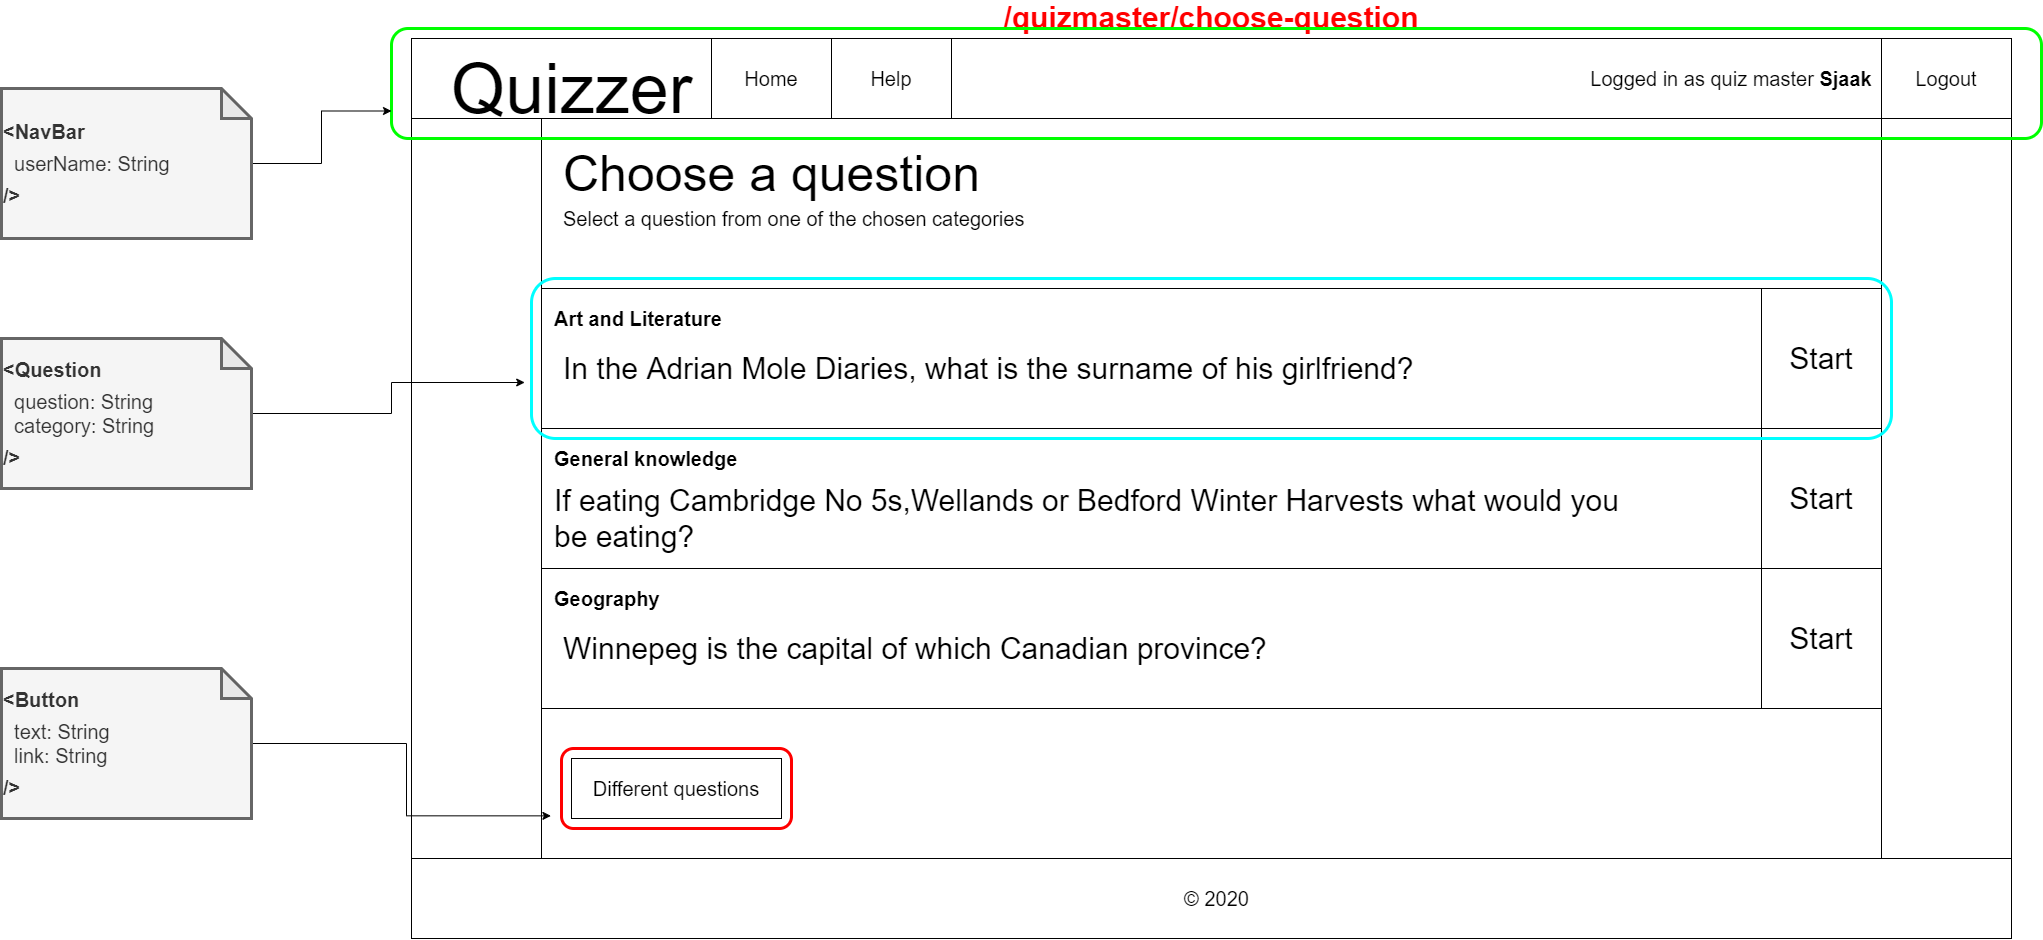

The diagram above was exported from draw.io. Its source (the exported page's mxGraphModel, read from the mxfile embedded in the PNG):
<mxGraphModel dx="3330" dy="4513" grid="1" gridSize="10" guides="1" tooltips="1" connect="1" arrows="1" fold="1" page="1" pageScale="1" pageWidth="1600" pageHeight="900" background="none" math="0" shadow="0">
  <root>
    <mxCell id="0" />
    <mxCell id="1" parent="0" />
    <mxCell id="Est8bNw1tjdF2t7d7YyS-18" value="" style="group" parent="1" vertex="1" connectable="0">
      <mxGeometry y="-2700" width="1630" height="900" as="geometry" />
    </mxCell>
    <mxCell id="2Joair-G5y-_jTYzyYtr-1" value="/quizmaster/choose-question" style="rounded=0;whiteSpace=wrap;html=1;fontStyle=1;fontSize=30;labelPosition=center;verticalLabelPosition=top;align=center;verticalAlign=bottom;fontColor=#FF0000;" parent="Est8bNw1tjdF2t7d7YyS-18" vertex="1">
      <mxGeometry width="1600" height="900" as="geometry" />
    </mxCell>
    <mxCell id="Est8bNw1tjdF2t7d7YyS-5" value="" style="rounded=0;whiteSpace=wrap;html=1;" parent="Est8bNw1tjdF2t7d7YyS-18" vertex="1">
      <mxGeometry width="1600" height="80" as="geometry" />
    </mxCell>
    <mxCell id="Est8bNw1tjdF2t7d7YyS-2" value="&lt;font style=&quot;font-size: 70px&quot;&gt;Quizzer&lt;/font&gt;" style="text;html=1;align=center;verticalAlign=middle;resizable=0;points=[];autosize=1;" parent="Est8bNw1tjdF2t7d7YyS-18" vertex="1">
      <mxGeometry x="30" y="30" width="260" height="40" as="geometry" />
    </mxCell>
    <mxCell id="Est8bNw1tjdF2t7d7YyS-9" value="" style="rounded=0;whiteSpace=wrap;html=1;" parent="Est8bNw1tjdF2t7d7YyS-18" vertex="1">
      <mxGeometry x="130" y="80" width="1340" height="740" as="geometry" />
    </mxCell>
    <mxCell id="Est8bNw1tjdF2t7d7YyS-10" value="" style="rounded=0;whiteSpace=wrap;html=1;" parent="Est8bNw1tjdF2t7d7YyS-18" vertex="1">
      <mxGeometry y="820" width="1600" height="80" as="geometry" />
    </mxCell>
    <mxCell id="Est8bNw1tjdF2t7d7YyS-11" value="&lt;font style=&quot;font-size: 20px&quot;&gt;© 2020&lt;/font&gt;" style="text;html=1;align=center;verticalAlign=middle;resizable=0;points=[];autosize=1;" parent="Est8bNw1tjdF2t7d7YyS-18" vertex="1">
      <mxGeometry x="765" y="850" width="80" height="20" as="geometry" />
    </mxCell>
    <mxCell id="Est8bNw1tjdF2t7d7YyS-15" value="Home" style="rounded=0;whiteSpace=wrap;html=1;fontSize=20;" parent="Est8bNw1tjdF2t7d7YyS-18" vertex="1">
      <mxGeometry x="300" width="120" height="80" as="geometry" />
    </mxCell>
    <mxCell id="Est8bNw1tjdF2t7d7YyS-16" value="Help" style="rounded=0;whiteSpace=wrap;html=1;fontSize=20;" parent="Est8bNw1tjdF2t7d7YyS-18" vertex="1">
      <mxGeometry x="420" width="120" height="80" as="geometry" />
    </mxCell>
    <mxCell id="x7alw233p6i9_YCFxXhZ-4" value="" style="rounded=0;whiteSpace=wrap;html=1;" parent="Est8bNw1tjdF2t7d7YyS-18" vertex="1">
      <mxGeometry x="130" y="80" width="1340" height="170" as="geometry" />
    </mxCell>
    <mxCell id="x7alw233p6i9_YCFxXhZ-3" value="&lt;span style=&quot;font-size: 20px&quot;&gt;Select a question from one of the chosen categories&lt;/span&gt;" style="text;html=1;strokeColor=none;fillColor=none;align=left;verticalAlign=middle;whiteSpace=wrap;rounded=0;" parent="Est8bNw1tjdF2t7d7YyS-18" vertex="1">
      <mxGeometry x="150" y="170" width="570" height="20" as="geometry" />
    </mxCell>
    <mxCell id="x7alw233p6i9_YCFxXhZ-2" value="&lt;span style=&quot;font-size: 50px&quot;&gt;Choose a question&lt;/span&gt;" style="text;html=1;align=left;verticalAlign=middle;resizable=0;points=[];autosize=1;" parent="Est8bNw1tjdF2t7d7YyS-18" vertex="1">
      <mxGeometry x="150" y="120" width="430" height="30" as="geometry" />
    </mxCell>
    <mxCell id="x7alw233p6i9_YCFxXhZ-52" value="" style="rounded=0;whiteSpace=wrap;html=1;align=left;" parent="Est8bNw1tjdF2t7d7YyS-18" vertex="1">
      <mxGeometry x="130" y="250" width="1340" height="140" as="geometry" />
    </mxCell>
    <mxCell id="DsuffLEDCKIPQOBBuK-f-1" value="&lt;div style=&quot;text-align: right&quot;&gt;Logged in as quiz master &lt;b&gt;Sjaak&lt;/b&gt;&lt;/div&gt;" style="text;html=1;strokeColor=none;fillColor=none;align=center;verticalAlign=middle;whiteSpace=wrap;rounded=0;fontSize=20;" parent="Est8bNw1tjdF2t7d7YyS-18" vertex="1">
      <mxGeometry x="1170" y="30" width="300" height="20" as="geometry" />
    </mxCell>
    <mxCell id="1GDmjbEbf6oPlddbmfN6-1" value="Logout" style="rounded=0;whiteSpace=wrap;html=1;fontSize=20;" parent="Est8bNw1tjdF2t7d7YyS-18" vertex="1">
      <mxGeometry x="1470" width="130" height="80" as="geometry" />
    </mxCell>
    <mxCell id="gmF-ZJu9C05U58ZQuE1g-36" value="&lt;font style=&quot;font-size: 20px&quot;&gt;Different questions&lt;/font&gt;" style="rounded=0;whiteSpace=wrap;html=1;" parent="Est8bNw1tjdF2t7d7YyS-18" vertex="1">
      <mxGeometry x="160" y="720" width="210" height="60" as="geometry" />
    </mxCell>
    <mxCell id="gmF-ZJu9C05U58ZQuE1g-46" value="&lt;span style=&quot;font-size: 20px&quot;&gt;&lt;b&gt;Art and Literature&lt;/b&gt;&lt;/span&gt;" style="text;html=1;strokeColor=none;fillColor=none;align=left;verticalAlign=middle;whiteSpace=wrap;rounded=0;" parent="Est8bNw1tjdF2t7d7YyS-18" vertex="1">
      <mxGeometry x="141" y="270" width="239" height="20" as="geometry" />
    </mxCell>
    <mxCell id="gmF-ZJu9C05U58ZQuE1g-47" value="&lt;span style=&quot;background-color: rgb(255 , 255 , 255) ; font-size: 30px&quot;&gt;In the Adrian Mole Diaries, what is the surname of his girlfriend?&lt;/span&gt;" style="text;html=1;strokeColor=none;fillColor=none;align=left;verticalAlign=middle;whiteSpace=wrap;rounded=0;fontSize=30;" parent="Est8bNw1tjdF2t7d7YyS-18" vertex="1">
      <mxGeometry x="150" y="320" width="900" height="20" as="geometry" />
    </mxCell>
    <mxCell id="gmF-ZJu9C05U58ZQuE1g-48" value="" style="rounded=0;whiteSpace=wrap;html=1;align=left;" parent="Est8bNw1tjdF2t7d7YyS-18" vertex="1">
      <mxGeometry x="130" y="390" width="1340" height="140" as="geometry" />
    </mxCell>
    <mxCell id="gmF-ZJu9C05U58ZQuE1g-49" value="If eating Cambridge No 5s,Wellands or Bedford Winter Harvests what would you be eating?" style="text;html=1;strokeColor=none;fillColor=none;align=left;verticalAlign=middle;whiteSpace=wrap;rounded=0;fontSize=30;" parent="Est8bNw1tjdF2t7d7YyS-18" vertex="1">
      <mxGeometry x="141" y="470" width="1100" height="20" as="geometry" />
    </mxCell>
    <mxCell id="gmF-ZJu9C05U58ZQuE1g-50" value="&lt;b style=&quot;font-size: 20px&quot;&gt;General knowledge&lt;/b&gt;" style="text;html=1;strokeColor=none;fillColor=none;align=left;verticalAlign=middle;whiteSpace=wrap;rounded=0;" parent="Est8bNw1tjdF2t7d7YyS-18" vertex="1">
      <mxGeometry x="141" y="410" width="239" height="20" as="geometry" />
    </mxCell>
    <mxCell id="gmF-ZJu9C05U58ZQuE1g-51" value="" style="rounded=0;whiteSpace=wrap;html=1;align=left;" parent="Est8bNw1tjdF2t7d7YyS-18" vertex="1">
      <mxGeometry x="130" y="530" width="1340" height="140" as="geometry" />
    </mxCell>
    <mxCell id="gmF-ZJu9C05U58ZQuE1g-52" value="Winnepeg is the capital of which Canadian province?" style="text;html=1;strokeColor=none;fillColor=none;align=left;verticalAlign=middle;whiteSpace=wrap;rounded=0;fontSize=30;" parent="Est8bNw1tjdF2t7d7YyS-18" vertex="1">
      <mxGeometry x="150" y="600" width="900" height="20" as="geometry" />
    </mxCell>
    <mxCell id="gmF-ZJu9C05U58ZQuE1g-53" value="&lt;b style=&quot;font-size: 20px&quot;&gt;Geography&lt;/b&gt;" style="text;html=1;strokeColor=none;fillColor=none;align=left;verticalAlign=middle;whiteSpace=wrap;rounded=0;" parent="Est8bNw1tjdF2t7d7YyS-18" vertex="1">
      <mxGeometry x="141" y="550" width="239" height="20" as="geometry" />
    </mxCell>
    <mxCell id="gmF-ZJu9C05U58ZQuE1g-54" value="Start" style="rounded=0;whiteSpace=wrap;html=1;fontSize=30;align=center;" parent="Est8bNw1tjdF2t7d7YyS-18" vertex="1">
      <mxGeometry x="1350" y="250" width="120" height="140" as="geometry" />
    </mxCell>
    <mxCell id="gmF-ZJu9C05U58ZQuE1g-55" value="Start" style="rounded=0;whiteSpace=wrap;html=1;fontSize=30;align=center;" parent="Est8bNw1tjdF2t7d7YyS-18" vertex="1">
      <mxGeometry x="1350" y="390" width="120" height="140" as="geometry" />
    </mxCell>
    <mxCell id="gmF-ZJu9C05U58ZQuE1g-56" value="Start" style="rounded=0;whiteSpace=wrap;html=1;fontSize=30;align=center;" parent="Est8bNw1tjdF2t7d7YyS-18" vertex="1">
      <mxGeometry x="1350" y="530" width="120" height="140" as="geometry" />
    </mxCell>
    <mxCell id="HQ30LPc2s5weN-7S_5sE-1" value="" style="rounded=1;whiteSpace=wrap;html=1;fillColor=none;strokeColor=#00FF00;strokeWidth=3;" vertex="1" parent="Est8bNw1tjdF2t7d7YyS-18">
      <mxGeometry x="-20" y="-10" width="1650" height="110" as="geometry" />
    </mxCell>
    <mxCell id="HQ30LPc2s5weN-7S_5sE-2" value="" style="rounded=1;whiteSpace=wrap;html=1;strokeWidth=3;fillColor=none;strokeColor=#00FFFF;" vertex="1" parent="Est8bNw1tjdF2t7d7YyS-18">
      <mxGeometry x="120" y="240" width="1360" height="160" as="geometry" />
    </mxCell>
    <mxCell id="HQ30LPc2s5weN-7S_5sE-3" value="" style="rounded=1;whiteSpace=wrap;html=1;strokeWidth=3;fillColor=none;strokeColor=#FF0000;" vertex="1" parent="Est8bNw1tjdF2t7d7YyS-18">
      <mxGeometry x="150" y="710" width="230" height="80" as="geometry" />
    </mxCell>
    <mxCell id="HQ30LPc2s5weN-7S_5sE-5" style="edgeStyle=orthogonalEdgeStyle;rounded=0;orthogonalLoop=1;jettySize=auto;html=1;entryX=0;entryY=0.75;entryDx=0;entryDy=0;" edge="1" parent="1" source="HQ30LPc2s5weN-7S_5sE-4" target="HQ30LPc2s5weN-7S_5sE-1">
      <mxGeometry relative="1" as="geometry" />
    </mxCell>
    <mxCell id="HQ30LPc2s5weN-7S_5sE-4" value="&lt;b style=&quot;font-size: 20px&quot;&gt;&amp;lt;NavBar&lt;/b&gt;&lt;br style=&quot;font-size: 20px&quot;&gt;&lt;span style=&quot;font-size: 20px&quot;&gt;&amp;nbsp; userName: String&amp;nbsp;&amp;nbsp;&lt;/span&gt;&lt;br style=&quot;font-size: 20px&quot;&gt;&lt;div&gt;&lt;b style=&quot;font-size: 20px&quot;&gt;/&amp;gt;&lt;/b&gt;&lt;/div&gt;" style="shape=note;whiteSpace=wrap;html=1;backgroundOutline=1;darkOpacity=0.05;strokeWidth=3;fillColor=#f5f5f5;strokeColor=#666666;fontColor=#333333;align=left;" vertex="1" parent="1">
      <mxGeometry x="-410" y="-2650" width="250" height="150" as="geometry" />
    </mxCell>
    <mxCell id="HQ30LPc2s5weN-7S_5sE-7" style="edgeStyle=orthogonalEdgeStyle;rounded=0;orthogonalLoop=1;jettySize=auto;html=1;entryX=-0.005;entryY=0.65;entryDx=0;entryDy=0;entryPerimeter=0;" edge="1" parent="1" source="HQ30LPc2s5weN-7S_5sE-6" target="HQ30LPc2s5weN-7S_5sE-2">
      <mxGeometry relative="1" as="geometry" />
    </mxCell>
    <mxCell id="HQ30LPc2s5weN-7S_5sE-6" value="&lt;b style=&quot;font-size: 20px&quot;&gt;&amp;lt;Question&lt;/b&gt;&lt;br style=&quot;font-size: 20px&quot;&gt;&lt;span style=&quot;font-size: 20px&quot;&gt;&amp;nbsp; question: String&lt;br&gt;&amp;nbsp; category: String&amp;nbsp;&lt;/span&gt;&lt;br style=&quot;font-size: 20px&quot;&gt;&lt;div&gt;&lt;b style=&quot;font-size: 20px&quot;&gt;/&amp;gt;&lt;/b&gt;&lt;/div&gt;" style="shape=note;whiteSpace=wrap;html=1;backgroundOutline=1;darkOpacity=0.05;strokeWidth=3;fillColor=#f5f5f5;strokeColor=#666666;fontColor=#333333;align=left;" vertex="1" parent="1">
      <mxGeometry x="-410" y="-2400" width="250" height="150" as="geometry" />
    </mxCell>
    <mxCell id="HQ30LPc2s5weN-7S_5sE-9" style="edgeStyle=orthogonalEdgeStyle;rounded=0;orthogonalLoop=1;jettySize=auto;html=1;entryX=-0.046;entryY=0.842;entryDx=0;entryDy=0;entryPerimeter=0;" edge="1" parent="1" source="HQ30LPc2s5weN-7S_5sE-8" target="HQ30LPc2s5weN-7S_5sE-3">
      <mxGeometry relative="1" as="geometry" />
    </mxCell>
    <mxCell id="HQ30LPc2s5weN-7S_5sE-8" value="&lt;b style=&quot;font-size: 20px&quot;&gt;&amp;lt;Button&lt;/b&gt;&lt;br style=&quot;font-size: 20px&quot;&gt;&lt;span style=&quot;font-size: 20px&quot;&gt;&amp;nbsp; text: String&lt;br&gt;&amp;nbsp; link: String&amp;nbsp;&amp;nbsp;&lt;/span&gt;&lt;br style=&quot;font-size: 20px&quot;&gt;&lt;div&gt;&lt;b style=&quot;font-size: 20px&quot;&gt;/&amp;gt;&lt;/b&gt;&lt;/div&gt;" style="shape=note;whiteSpace=wrap;html=1;backgroundOutline=1;darkOpacity=0.05;strokeWidth=3;fillColor=#f5f5f5;strokeColor=#666666;fontColor=#333333;align=left;" vertex="1" parent="1">
      <mxGeometry x="-410" y="-2070" width="250" height="150" as="geometry" />
    </mxCell>
  </root>
</mxGraphModel>